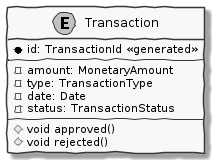

The diagram above was rendered by PlantUML. Its source (embedded in the PNG):
@startuml
skinparam handwritten true
skinparam monochrome true
entity Transaction {
    * id: TransactionId <<generated>>
    --
    -amount: MonetaryAmount
    -type: TransactionType
    -date: Date
    -status: TransactionStatus
    --
    #void approved()
    #void rejected()
}
@enduml